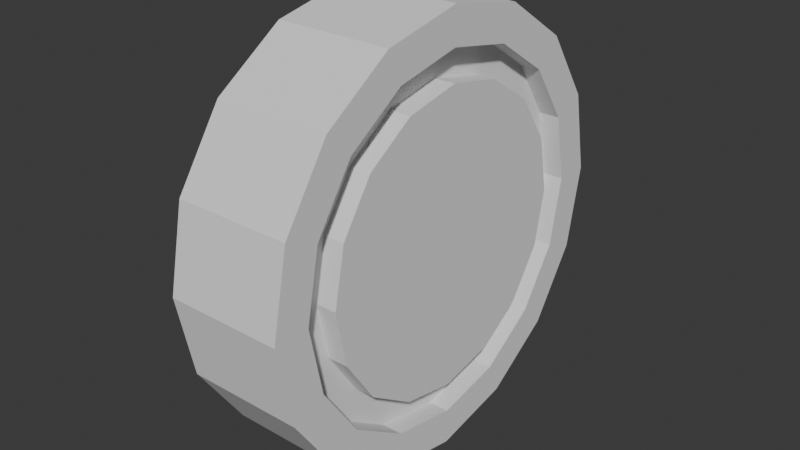 # Source: wheels.blend  (saved by Blender 4.2.66; exported with 4.5.12 LTS)
import bpy
from mathutils import Matrix  # noqa: F401  (used for matrix-valued properties, if any)

bpy.ops.wm.read_factory_settings(use_empty=True)
scene = bpy.context.scene
scene.name = 'Scene'

# ---- collections
col_collection = bpy.data.collections.new('Collection'); scene.collection.children.link(col_collection)

# ---- world
world_world = bpy.data.worlds.new('World'); scene.world = world_world
world_world.use_nodes = True; world_world.node_tree.nodes.clear()
_N = world_world.node_tree.nodes; _L = world_world.node_tree.links
n0 = _N.new('ShaderNodeOutputWorld'); n0.name = 'World Output'; n0.location = (300, 300)
n1 = _N.new('ShaderNodeBackground'); n1.name = 'Background'; n1.location = (10, 300)
n1.inputs[0].default_value = (0.05088, 0.05088, 0.05088, 1.0)
_L.new(n1.outputs[0], n0.inputs[0])
n0.is_active_output = True
world_world.color = (0.05088, 0.05088, 0.05088)
world_world.sun_shadow_jitter_overblur = 0.0

# ---- meshes
me_plane_002 = bpy.data.meshes.new('Plane.002')
me_plane_002.from_pydata([(-0.07604, 0.2823, 1.081e-09), (-0.07604, 0.2608, 0.108), (-0.07604, 0.1996, 0.1996), (-0.07604, 0.108, 0.2608), (-0.07604, 2.503e-07, 0.2823), (-0.07604, -0.108, 0.2608), (-0.07604, -0.1996, 0.1996), (-0.07604, -0.2608, 0.108), (-0.07604, -0.2823, 1.081e-09), (-0.07604, -0.2608, -0.108), (-0.07604, -0.1996, -0.1996), (-0.07604, -0.108, -0.2608), (-0.07604, 2.503e-07, -0.2823), (-0.07604, 0.108, -0.2608), (-0.07604, 0.1996, -0.1996), (-0.07604, 0.2608, -0.108), (-0.07604, 0.2349, 1.081e-09), (-0.07604, 0.217, 0.08987), (-0.07604, 0.1661, 0.1661), (-0.07604, 0.08987, 0.217), (-0.07604, 2.503e-07, 0.2349), (-0.07604, -0.08987, 0.217), (-0.07604, -0.1661, 0.1661), (-0.07604, -0.217, 0.08987), (-0.07604, -0.2349, 1.081e-09), (-0.07604, -0.217, -0.08987), (-0.07604, -0.1661, -0.1661), (-0.07604, -0.08987, -0.217), (-0.07604, 2.503e-07, -0.2349), (-0.07604, 0.08987, -0.217), (-0.07604, 0.1661, -0.1661), (-0.07604, 0.217, -0.08987), (-0.04906, 0.2349, 1.081e-09), (-0.04906, 0.217, 0.08987), (-0.04906, 0.1661, 0.1661), (-0.04906, 0.08987, 0.217), (-0.04906, 2.503e-07, 0.2349), (-0.04906, -0.08987, 0.217), (-0.04906, -0.1661, 0.1661), (-0.04906, -0.217, 0.08987), (-0.04906, -0.2349, 1.081e-09), (-0.04906, -0.217, -0.08987), (-0.04906, -0.1661, -0.1661), (-0.04906, -0.08987, -0.217), (-0.04906, 2.503e-07, -0.2349), (-0.04906, 0.08987, -0.217), (-0.04906, 0.1661, -0.1661), (-0.04906, 0.217, -0.08987), (-0.04906, 0.1947, 1.081e-09), (-0.04906, 0.1799, 0.07451), (-0.04906, 0.1377, 0.1377), (-0.04906, 0.07451, 0.1799), (-0.04906, 2.503e-07, 0.1947), (-0.04906, -0.07451, 0.1799), (-0.04906, -0.1377, 0.1377), (-0.04906, -0.1799, 0.07451), (-0.04906, -0.1947, 1.081e-09), (-0.04906, -0.1799, -0.07451), (-0.04906, -0.1377, -0.1377), (-0.04906, -0.07451, -0.1799), (-0.04906, 2.503e-07, -0.1947), (-0.04906, 0.07451, -0.1799), (-0.04906, 0.1377, -0.1377), (-0.04906, 0.1799, -0.07451), (-0.07604, 0.1947, 1.081e-09), (-0.07604, 0.1799, 0.07451), (-0.07604, 0.1377, 0.1377), (-0.07604, 0.07451, 0.1799), (-0.07604, 2.503e-07, 0.1947), (-0.07604, -0.07451, 0.1799), (-0.07604, -0.1377, 0.1377), (-0.07604, -0.1799, 0.07451), (-0.07604, -0.1947, 1.081e-09), (-0.07604, -0.1799, -0.07451), (-0.07604, -0.1377, -0.1377), (-0.07604, -0.07451, -0.1799), (-0.07604, 2.503e-07, -0.1947), (-0.07604, 0.07451, -0.1799), (-0.07604, 0.1377, -0.1377), (-0.07604, 0.1799, -0.07451), (-0.07604, 0.0573, 1.203e-07), (-0.07604, 0.05294, 0.02193), (-0.07604, 0.04052, 0.04052), (-0.07604, 0.02193, 0.05294), (-0.07604, 2.503e-07, 0.0573), (-0.07604, -0.02193, 0.05294), (-0.07604, -0.04052, 0.04052), (-0.07604, -0.05294, 0.02193), (-0.07604, -0.0573, 1.203e-07), (-0.07604, -0.05294, -0.02193), (-0.07604, -0.04052, -0.04052), (-0.07604, -0.02193, -0.05294), (-0.07604, 2.503e-07, -0.0573), (-0.07604, 0.02193, -0.05294), (-0.07604, 0.04052, -0.04052), (-0.07604, 0.05294, -0.02193), (0.07604, -0.2823, 1.081e-09), (0.07604, -0.2608, 0.108), (0.07604, -0.1996, 0.1996), (0.07604, -0.108, 0.2608), (0.07604, -2.233e-07, 0.2823), (0.07604, 0.108, 0.2608), (0.07604, 0.1996, 0.1996), (0.07604, 0.2608, 0.108), (0.07604, 0.2823, 1.081e-09), (0.07604, 0.2608, -0.108), (0.07604, 0.1996, -0.1996), (0.07604, 0.108, -0.2608), (0.07604, -2.233e-07, -0.2823), (0.07604, -0.108, -0.2608), (0.07604, -0.1996, -0.1996), (0.07604, -0.2608, -0.108), (0.07604, -0.2349, 1.081e-09), (0.07604, -0.217, 0.08987), (0.07604, -0.1661, 0.1661), (0.07604, -0.08987, 0.217), (0.07604, -2.233e-07, 0.2349), (0.07604, 0.08987, 0.217), (0.07604, 0.1661, 0.1661), (0.07604, 0.217, 0.08987), (0.07604, 0.2349, 1.081e-09), (0.07604, 0.217, -0.08987), (0.07604, 0.1661, -0.1661), (0.07604, 0.08987, -0.217), (0.07604, -2.233e-07, -0.2349), (0.07604, -0.08987, -0.217), (0.07604, -0.1661, -0.1661), (0.07604, -0.217, -0.08987), (0.04906, -0.2349, 1.081e-09), (0.04906, -0.217, 0.08987), (0.04907, -0.1661, 0.1661), (0.04907, -0.08987, 0.217), (0.04906, -2.273e-07, 0.2349), (0.04906, 0.08987, 0.217), (0.04906, 0.1661, 0.1661), (0.04906, 0.217, 0.08987), (0.04906, 0.2349, 1.081e-09), (0.04906, 0.217, -0.08987), (0.04906, 0.1661, -0.1661), (0.04906, 0.08987, -0.217), (0.04906, -2.273e-07, -0.2349), (0.04906, -0.08987, -0.217), (0.04906, -0.1661, -0.1661), (0.04906, -0.217, -0.08987), (0.04906, -0.1947, 1.081e-09), (0.04907, -0.1799, 0.07451), (0.04907, -0.1377, 0.1377), (0.04906, -0.07451, 0.1799), (0.04906, -2.273e-07, 0.1947), (0.04906, 0.07451, 0.1799), (0.04906, 0.1377, 0.1377), (0.04906, 0.1799, 0.07451), (0.04906, 0.1947, 1.081e-09), (0.04906, 0.1799, -0.07451), (0.04906, 0.1377, -0.1377), (0.04906, 0.07451, -0.1799), (0.04906, -2.273e-07, -0.1947), (0.04906, -0.07451, -0.1799), (0.04906, -0.1377, -0.1377), (0.04906, -0.1799, -0.07451), (0.07604, -0.1947, 1.081e-09), (0.07604, -0.1799, 0.07451), (0.07604, -0.1377, 0.1377), (0.07604, -0.07451, 0.1799), (0.07604, -2.233e-07, 0.1947), (0.07604, 0.07451, 0.1799), (0.07604, 0.1377, 0.1377), (0.07604, 0.1799, 0.07451), (0.07604, 0.1947, 1.081e-09), (0.07604, 0.1799, -0.07451), (0.07604, 0.1377, -0.1377), (0.07604, 0.07451, -0.1799), (0.07604, -2.233e-07, -0.1947), (0.07604, -0.07451, -0.1799), (0.07604, -0.1377, -0.1377), (0.07604, -0.1799, -0.07451), (0.07604, -0.0573, 1.203e-07), (0.07604, -0.05294, 0.02193), (0.07604, -0.04052, 0.04052), (0.07604, -0.02193, 0.05294), (0.07604, -2.233e-07, 0.0573), (0.07604, 0.02193, 0.05294), (0.07604, 0.04052, 0.04052), (0.07604, 0.05294, 0.02193), (0.07604, 0.0573, 1.203e-07), (0.07604, 0.05294, -0.02193), (0.07604, 0.04052, -0.04052), (0.07604, 0.02193, -0.05294), (0.07604, -2.233e-07, -0.0573), (0.07604, -0.02193, -0.05294), (0.07604, -0.04052, -0.04052), (0.07604, -0.05294, -0.02193)], [], [(106, 14, 15, 105), (106, 107, 13, 14), (13, 107, 108, 12), (100, 101, 3, 4), (12, 108, 109, 11), (102, 2, 3, 101), (102, 103, 1, 2), (104, 0, 1, 103), (104, 105, 15, 0), (1, 17, 18, 2), (9, 25, 26, 10), (2, 18, 19, 3), (10, 26, 27, 11), (3, 19, 20, 4), (11, 27, 28, 12), (4, 20, 21, 5), (12, 28, 29, 13), (5, 21, 22, 6), (13, 29, 30, 14), (6, 22, 23, 7), (14, 30, 31, 15), (7, 23, 24, 8), (0, 16, 17, 1), (15, 31, 16, 0), (8, 24, 25, 9), (22, 38, 39, 23), (30, 46, 47, 31), (23, 39, 40, 24), (16, 32, 33, 17), (31, 47, 32, 16), (24, 40, 41, 25), (17, 33, 34, 18), (25, 41, 42, 26), (18, 34, 35, 19), (26, 42, 43, 27), (19, 35, 36, 20), (27, 43, 44, 28), (20, 36, 37, 21), (28, 44, 45, 29), (21, 37, 38, 22), (29, 45, 46, 30), (43, 59, 60, 44), (36, 52, 53, 37), (44, 60, 61, 45), (37, 53, 54, 38), (45, 61, 62, 46), (38, 54, 55, 39), (46, 62, 63, 47), (39, 55, 56, 40), (32, 48, 49, 33), (47, 63, 48, 32), (40, 56, 57, 41), (33, 49, 50, 34), (41, 57, 58, 42), (34, 50, 51, 35), (42, 58, 59, 43), (35, 51, 52, 36), (57, 73, 74, 58), (50, 66, 67, 51), (58, 74, 75, 59), (51, 67, 68, 52), (59, 75, 76, 60), (52, 68, 69, 53), (60, 76, 77, 61), (53, 69, 70, 54), (61, 77, 78, 62), (54, 70, 71, 55), (62, 78, 79, 63), (55, 71, 72, 56), (48, 64, 65, 49), (63, 79, 64, 48), (56, 72, 73, 57), (49, 65, 66, 50), (78, 94, 95, 79), (71, 87, 88, 72), (64, 80, 81, 65), (79, 95, 80, 64), (72, 88, 89, 73), (65, 81, 82, 66), (73, 89, 90, 74), (66, 82, 83, 67), (74, 90, 91, 75), (67, 83, 84, 68), (75, 91, 92, 76), (68, 84, 85, 69), (76, 92, 93, 77), (69, 85, 86, 70), (77, 93, 94, 78), (70, 86, 87, 71), (81, 80, 95, 94, 93, 92, 91, 90, 89, 88, 87, 86, 85, 84, 83, 82), (97, 113, 114, 98), (105, 121, 122, 106), (98, 114, 115, 99), (106, 122, 123, 107), (99, 115, 116, 100), (107, 123, 124, 108), (100, 116, 117, 101), (108, 124, 125, 109), (101, 117, 118, 102), (109, 125, 126, 110), (102, 118, 119, 103), (110, 126, 127, 111), (103, 119, 120, 104), (96, 112, 113, 97), (111, 127, 112, 96), (104, 120, 121, 105), (118, 134, 135, 119), (126, 142, 143, 127), (119, 135, 136, 120), (112, 128, 129, 113), (127, 143, 128, 112), (120, 136, 137, 121), (113, 129, 130, 114), (121, 137, 138, 122), (114, 130, 131, 115), (122, 138, 139, 123), (115, 131, 132, 116), (123, 139, 140, 124), (116, 132, 133, 117), (124, 140, 141, 125), (117, 133, 134, 118), (125, 141, 142, 126), (139, 155, 156, 140), (132, 148, 149, 133), (140, 156, 157, 141), (133, 149, 150, 134), (141, 157, 158, 142), (134, 150, 151, 135), (142, 158, 159, 143), (135, 151, 152, 136), (128, 144, 145, 129), (143, 159, 144, 128), (136, 152, 153, 137), (129, 145, 146, 130), (137, 153, 154, 138), (130, 146, 147, 131), (138, 154, 155, 139), (131, 147, 148, 132), (153, 169, 170, 154), (146, 162, 163, 147), (154, 170, 171, 155), (147, 163, 164, 148), (155, 171, 172, 156), (148, 164, 165, 149), (156, 172, 173, 157), (149, 165, 166, 150), (157, 173, 174, 158), (150, 166, 167, 151), (158, 174, 175, 159), (151, 167, 168, 152), (144, 160, 161, 145), (159, 175, 160, 144), (152, 168, 169, 153), (145, 161, 162, 146), (174, 190, 191, 175), (167, 183, 184, 168), (160, 176, 177, 161), (175, 191, 176, 160), (168, 184, 185, 169), (161, 177, 178, 162), (169, 185, 186, 170), (162, 178, 179, 163), (170, 186, 187, 171), (163, 179, 180, 164), (171, 187, 188, 172), (164, 180, 181, 165), (172, 188, 189, 173), (165, 181, 182, 166), (173, 189, 190, 174), (166, 182, 183, 167), (177, 176, 191, 190, 189, 188, 187, 186, 185, 184, 183, 182, 181, 180, 179, 178), (100, 4, 5, 99), (98, 99, 5, 6), (98, 6, 7, 97), (96, 97, 7, 8), (96, 8, 9, 111), (110, 111, 9, 10), (110, 10, 11, 109)])
_uv = me_plane_002.uv_layers.new(name='UVMap')
_uv.uv.foreach_set('vector', [0.0, 0.0, 0.0, 0.0, 0.0, 0.0, 0.0, 0.0, 0.0, 0.0, 0.0, 0.0, 0.0, 0.0, 0.0, 0.0, 0.0, 0.0, 0.0, 0.0, 0.0, 0.0, 0.0, 0.0, 0.0, 0.0, 0.0, 0.0, 0.0, 0.0, 0.0, 0.0, 0.0, 0.0, 0.0, 0.0, 0.0, 0.0, 0.0, 0.0, 0.0, 0.0, 0.0, 0.0, 0.0, 0.0, 0.0, 0.0, 0.0, 0.0, 0.0, 0.0, 0.0, 0.0, 0.0, 0.0, 0.0, 0.0, 0.0, 0.0, 0.0, 0.0, 0.0, 0.0, 0.0, 0.0, 0.0, 0.0, 0.0, 0.0, 0.0, 0.0, 0.0, 0.0, 0.0, 0.0, 0.0, 0.0, 0.0, 0.0, 0.0, 0.0, 0.0, 0.0, 0.0, 0.0, 0.0, 0.0, 0.0, 0.0, 0.0, 0.0, 0.0, 0.0, 0.0, 0.0, 0.0, 0.0, 0.0, 0.0, 0.0, 0.0, 0.0, 0.0, 0.0, 0.0, 0.0, 0.0, 0.0, 0.0, 0.0, 0.0, 0.0, 0.0, 0.0, 0.0, 0.0, 0.0, 0.0, 0.0, 0.0, 0.0, 0.0, 0.0, 0.0, 0.0, 0.0, 0.0, 0.0, 0.0, 0.0, 0.0, 0.0, 0.0, 0.0, 0.0, 0.0, 0.0, 0.0, 0.0, 0.0, 0.0, 0.0, 0.0, 0.0, 0.0, 0.0, 0.0, 0.0, 0.0, 0.0, 0.0, 0.0, 0.0, 0.0, 0.0, 0.0, 0.0, 0.0, 0.0, 0.0, 0.0, 0.0, 0.0, 0.0, 0.0, 0.0, 0.0, 0.0, 0.0, 0.0, 0.0, 0.0, 0.0, 0.0, 0.0, 0.0, 0.0, 0.0, 0.0, 0.0, 0.0, 0.0, 0.0, 0.0, 0.0, 0.0, 0.0, 0.0, 0.0, 0.0, 0.0, 0.0, 0.0, 0.0, 0.0, 0.0, 0.0, 0.0, 0.0, 0.0, 0.0, 0.0, 0.0, 0.0, 0.0, 0.0, 0.0, 0.0, 0.0, 0.0, 0.0, 0.0, 0.0, 0.0, 0.0, 0.0, 0.0, 0.0, 0.0, 0.0, 0.0, 0.0, 0.0, 0.0, 0.0, 0.0, 0.0, 0.0, 0.0, 0.0, 0.0, 0.0, 0.0, 0.0, 0.0, 0.0, 0.0, 0.0, 0.0, 0.0, 0.0, 0.0, 0.0, 0.0, 0.0, 0.0, 0.0, 0.0, 0.0, 0.0, 0.0, 0.0, 0.0, 0.0, 0.0, 0.0, 0.0, 0.0, 0.0, 0.0, 0.0, 0.0, 0.0, 0.0, 0.0, 0.0, 0.0, 0.0, 0.0, 0.0, 0.0, 0.0, 0.0, 0.0, 0.0, 0.0, 0.0, 0.0, 0.0, 0.0, 0.0, 0.0, 0.0, 0.0, 0.0, 0.0, 0.0, 0.0, 0.0, 0.0, 0.0, 0.0, 0.0, 0.0, 0.0, 0.0, 0.0, 0.0, 0.0, 0.0, 0.0, 0.0, 0.0, 0.0, 0.0, 0.0, 0.0, 0.0, 0.0, 0.0, 0.0, 0.0, 0.0, 0.0, 0.0, 0.0, 0.0, 0.0, 0.0, 0.0, 0.0, 0.0, 0.0, 0.0, 0.0, 0.0, 0.0, 0.0, 0.0, 0.0, 0.0, 0.0, 0.0, 0.0, 0.0, 0.0, 0.0, 0.0, 0.0, 0.0, 0.0, 0.0, 0.0, 0.0, 0.0, 0.0, 0.0, 0.0, 0.0, 0.0, 0.0, 0.0, 0.0, 0.0, 0.0, 0.0, 0.0, 0.0, 0.0, 0.0, 0.0, 0.0, 0.0, 0.0, 0.0, 0.0, 0.0, 0.0, 0.0, 0.0, 0.0, 0.0, 0.0, 0.0, 0.0, 0.0, 0.0, 0.0, 0.0, 0.0, 0.0, 0.0, 0.0, 0.0, 0.0, 0.0, 0.0, 0.0, 0.0, 0.0, 0.0, 0.0, 0.0, 0.0, 0.0, 0.0, 0.0, 0.0, 0.0, 0.0, 0.0, 0.0, 0.0, 0.0, 0.0, 0.0, 0.0, 0.0, 0.0, 0.0, 0.0, 0.0, 0.0, 0.0, 0.0, 0.0, 0.0, 0.0, 0.0, 0.0, 0.0, 0.0, 0.0, 0.0, 0.0, 0.0, 0.0, 0.0, 0.0, 0.0, 0.0, 0.0, 0.0, 0.0, 0.0, 0.0, 0.0, 0.0, 0.0, 0.0, 0.0, 0.0, 0.0, 0.0, 0.0, 0.0, 0.0, 0.0, 0.0, 0.0, 0.0, 0.0, 0.0, 0.0, 0.0, 0.0, 0.0, 0.0, 0.0, 0.0, 0.0, 0.0, 0.0, 0.0, 0.0, 0.0, 0.0, 0.0, 0.0, 0.0, 0.0, 0.0, 0.0, 0.0, 0.0, 0.0, 0.0, 0.0, 0.0, 0.0, 0.0, 0.0, 0.0, 0.0, 0.0, 0.0, 0.0, 0.0, 0.0, 0.0, 0.0, 0.0, 0.0, 0.0, 0.0, 0.0, 0.0, 0.0, 0.0, 0.0, 0.0, 0.0, 0.0, 0.0, 0.0, 0.0, 0.0, 0.0, 0.0, 0.0, 0.0, 0.0, 0.0, 0.0, 0.0, 0.0, 0.0, 0.0, 0.0, 0.0, 0.0, 0.0, 0.0, 0.0, 0.0, 0.0, 0.0, 0.0, 0.0, 0.0, 0.0, 0.0, 0.0, 0.0, 0.0, 0.0, 0.0, 0.0, 0.0, 0.0, 0.0, 0.0, 0.0, 0.0, 0.0, 0.0, 0.0, 0.0, 0.0, 0.0, 0.0, 0.0, 0.0, 0.0, 0.0, 0.0, 0.0, 0.0, 0.0, 0.0, 0.0, 0.0, 0.0, 0.0, 0.0, 0.0, 0.0, 0.0, 0.0, 0.0, 0.0, 0.0, 0.0, 0.0, 0.0, 0.0, 0.0, 0.0, 0.0, 0.0, 0.0, 0.0, 0.0, 0.0, 0.0, 0.0, 0.0, 0.0, 0.0, 0.0, 0.0, 0.0, 0.0, 0.0, 0.0, 0.0, 0.0, 0.0, 0.0, 0.0, 0.0, 0.0, 0.0, 0.0, 0.0, 0.0, 0.0, 0.0, 0.0, 0.0, 0.0, 0.0, 0.0, 0.0, 0.0, 0.0, 0.0, 0.0, 0.0, 0.0, 0.0, 0.0, 0.0, 0.0, 0.0, 0.0, 0.0, 0.0, 0.0, 0.0, 0.0, 0.0, 0.0, 0.0, 0.0, 0.0, 0.0, 0.0, 0.0, 0.0, 0.0, 0.0, 0.0, 0.0, 0.0, 0.0, 0.0, 0.0, 0.0, 0.0, 0.0, 0.0, 0.0, 0.0, 0.0, 0.0, 0.0, 0.0, 0.0, 0.0, 0.0, 0.0, 0.0, 0.0, 0.0, 0.0, 0.0, 0.0, 0.0, 0.0, 0.0, 0.0, 0.0, 0.0, 0.0, 0.0, 0.0, 0.0, 0.0, 0.0, 0.0, 0.0, 0.0, 0.0, 0.0, 0.0, 0.0, 0.0, 0.0, 0.0, 0.0, 0.0, 0.0, 0.0, 0.0, 0.0, 0.0, 0.0, 0.0, 0.0, 0.0, 0.0, 0.0, 0.0, 0.0, 0.0, 0.0, 0.0, 0.0, 0.0, 0.0, 0.0, 0.0, 0.0, 0.0, 0.0, 0.0, 0.0, 0.0, 0.0, 0.0, 0.0, 0.0, 0.0, 0.0, 0.0, 0.0, 0.0, 0.0, 0.0, 0.0, 0.0, 0.0, 0.0, 0.0, 0.0, 0.0, 0.0, 0.0, 0.0, 0.0, 0.0, 0.0, 0.0, 0.0, 0.0, 0.0, 0.0, 0.0, 0.0, 0.0, 0.0, 0.0, 0.0, 0.0, 0.0, 0.0, 0.0, 0.0, 0.0, 0.0, 0.0, 0.0, 0.0, 0.0, 0.0, 0.0, 0.0, 0.0, 0.0, 0.0, 0.0, 0.0, 0.0, 0.0, 0.0, 0.0, 0.0, 0.0, 0.0, 0.0, 0.0, 0.0, 0.0, 0.0, 0.0, 0.0, 0.0, 0.0, 0.0, 0.0, 0.0, 0.0, 0.0, 0.0, 0.0, 0.0, 0.0, 0.0, 0.0, 0.0, 0.0, 0.0, 0.0, 0.0, 0.0, 0.0, 0.0, 0.0, 0.0, 0.0, 0.0, 0.0, 0.0, 0.0, 0.0, 0.0, 0.0, 0.0, 0.0, 0.0, 0.0, 0.0, 0.0, 0.0, 0.0, 0.0, 0.0, 0.0, 0.0, 0.0, 0.0, 0.0, 0.0, 0.0, 0.0, 0.0, 0.0, 0.0, 0.0, 0.0, 0.0, 0.0, 0.0, 0.0, 0.0, 0.0, 0.0, 0.0, 0.0, 0.0, 0.0, 0.0, 0.0, 0.0, 0.0, 0.0, 0.0, 0.0, 0.0, 0.0, 0.0, 0.0, 0.0, 0.0, 0.0, 0.0, 0.0, 0.0, 0.0, 0.0, 0.0, 0.0, 0.0, 0.0, 0.0, 0.0, 0.0, 0.0, 0.0, 0.0, 0.0, 0.0, 0.0, 0.0, 0.0, 0.0, 0.0, 0.0, 0.0, 0.0, 0.0, 0.0, 0.0, 0.0, 0.0, 0.0, 0.0, 0.0, 0.0, 0.0, 0.0, 0.0, 0.0, 0.0, 0.0, 0.0, 0.0, 0.0, 0.0, 0.0, 0.0, 0.0, 0.0, 0.0, 0.0, 0.0, 0.0, 0.0, 0.0, 0.0, 0.0, 0.0, 0.0, 0.0, 0.0, 0.0, 0.0, 0.0, 0.0, 0.0, 0.0, 0.0, 0.0, 0.0, 0.0, 0.0, 0.0, 0.0, 0.0, 0.0, 0.0, 0.0, 0.0, 0.0, 0.0, 0.0, 0.0, 0.0, 0.0, 0.0, 0.0, 0.0, 0.0, 0.0, 0.0, 0.0, 0.0, 0.0, 0.0, 0.0, 0.0, 0.0, 0.0, 0.0, 0.0, 0.0, 0.0, 0.0, 0.0, 0.0, 0.0, 0.0, 0.0, 0.0, 0.0, 0.0, 0.0, 0.0, 0.0, 0.0, 0.0, 0.0, 0.0, 0.0, 0.0, 0.0, 0.0, 0.0, 0.0, 0.0, 0.0, 0.0, 0.0, 0.0, 0.0, 0.0, 0.0, 0.0, 0.0, 0.0, 0.0, 0.0, 0.0, 0.0, 0.0, 0.0, 0.0, 0.0, 0.0, 0.0, 0.0, 0.0, 0.0, 0.0, 0.0, 0.0, 0.0, 0.0, 0.0, 0.0, 0.0, 0.0, 0.0, 0.0, 0.0, 0.0, 0.0, 0.0, 0.0, 0.0, 0.0, 0.0, 0.0, 0.0, 0.0, 0.0, 0.0, 0.0, 0.0, 0.0, 0.0, 0.0, 0.0, 0.0, 0.0, 0.0, 0.0, 0.0, 0.0, 0.0, 0.0, 0.0, 0.0, 0.0, 0.0, 0.0, 0.0, 0.0, 0.0, 0.0, 0.0, 0.0, 0.0, 0.0, 0.0, 0.0, 0.0, 0.0, 0.0, 0.0, 0.0, 0.0, 0.0, 0.0, 0.0, 0.0, 0.0, 0.0, 0.0, 0.0, 0.0, 0.0, 0.0, 0.0, 0.0, 0.0, 0.0, 0.0, 0.0, 0.0, 0.0, 0.0, 0.0, 0.0, 0.0, 0.0, 0.0, 0.0, 0.0, 0.0, 0.0, 0.0, 0.0, 0.0, 0.0, 0.0, 0.0, 0.0, 0.0, 0.0, 0.0, 0.0, 0.0, 0.0, 0.0, 0.0, 0.0, 0.0, 0.0, 0.0, 0.0, 0.0, 0.0, 0.0, 0.0, 0.0, 0.0, 0.0, 0.0, 0.0, 0.0, 0.0, 0.0, 0.0, 0.0, 0.0, 0.0, 0.0, 0.0, 0.0, 0.0, 0.0, 0.0, 0.0, 0.0, 0.0, 0.0, 0.0, 0.0, 0.0, 0.0, 0.0, 0.0, 0.0, 0.0, 0.0, 0.0, 0.0, 0.0, 0.0, 0.0, 0.0, 0.0, 0.0, 0.0, 0.0, 0.0, 0.0, 0.0, 0.0, 0.0, 0.0, 0.0, 0.0, 0.0, 0.0, 0.0, 0.0, 0.0, 0.0, 0.0, 0.0, 0.0, 0.0, 0.0, 0.0, 0.0, 0.0, 0.0, 0.0, 0.0, 0.0, 0.0, 0.0, 0.0, 0.0, 0.0, 0.0, 0.0, 0.0, 0.0, 0.0, 0.0, 0.0, 0.0, 0.0, 0.0, 0.0, 0.0, 0.0, 0.0, 0.0, 0.0, 0.0, 0.0, 0.0, 0.0, 0.0, 0.0, 0.0, 0.0, 0.0, 0.0, 0.0, 0.0, 0.0, 0.0, 0.0, 0.0, 0.0, 0.0, 0.0, 0.0, 0.0, 0.0, 0.0, 0.0, 0.0, 0.0, 0.0, 0.0, 0.0, 0.0, 0.0, 0.0, 0.0, 0.0, 0.0, 0.0, 0.0, 0.0, 0.0, 0.0, 0.0, 0.0, 0.0, 0.0, 0.0, 0.0, 0.0, 0.0, 0.0, 0.0, 0.0, 0.0, 0.0, 0.0, 0.0, 0.0, 0.0, 0.0, 0.0, 0.0, 0.0, 0.0, 0.0, 0.0, 0.0, 0.0, 0.0, 0.0, 0.0, 0.0, 0.0, 0.0, 0.0, 0.0, 0.0, 0.0, 0.0, 0.0, 0.0, 0.0, 0.0, 0.0, 0.0, 0.0, 0.0, 0.0, 0.0, 0.0, 0.0, 0.0, 0.0, 0.0, 0.0, 0.0, 0.0, 0.0, 0.0, 0.0, 0.0, 0.0, 0.0, 0.0, 0.0, 0.0, 0.0, 0.0, 0.0, 0.0, 0.0, 0.0, 0.0, 0.0, 0.0, 0.0, 0.0, 0.0, 0.0, 0.0, 0.0, 0.0, 0.0, 0.0, 0.0, 0.0, 0.0, 0.0, 0.0, 0.0, 0.0, 0.0, 0.0, 0.0, 0.0, 0.0, 0.0, 0.0, 0.0, 0.0, 0.0, 0.0, 0.0, 0.0, 0.0, 0.0, 0.0, 0.0, 0.0, 0.0, 0.0, 0.0, 0.0, 0.0, 0.0, 0.0, 0.0, 0.0, 0.0, 0.0, 0.0, 0.0, 0.0, 0.0, 0.0, 0.0, 0.0, 0.0, 0.0, 0.0, 0.0, 0.0, 0.0, 0.0, 0.0, 0.0, 0.0, 0.0, 0.0, 0.0, 0.0, 0.0, 0.0, 0.0, 0.0, 0.0, 0.0, 0.0, 0.0, 0.0, 0.0, 0.0, 0.0, 0.0, 0.0, 0.0, 0.0, 0.0, 0.0, 0.0, 0.0, 0.0, 0.0, 0.0, 0.0, 0.0, 0.0, 0.0, 0.0, 0.0, 0.0, 0.0, 0.0, 0.0, 0.0, 0.0, 0.0, 0.0, 0.0, 0.0, 0.0, 0.0, 0.0, 0.0, 0.0, 0.0, 0.0, 0.0, 0.0, 0.0, 0.0, 0.0, 0.0, 0.0, 0.0, 0.0, 0.0, 0.0, 0.0, 0.0, 0.0, 0.0, 0.0, 0.0, 0.0, 0.0, 0.0, 0.0, 0.0, 0.0, 0.0, 0.0, 0.0, 0.0, 0.0, 0.0, 0.0, 0.0, 0.0])
me_plane_002.update()

# ---- objects
ob_coche_001 = bpy.data.objects.new('coche.001', me_plane_002)

# ---- transforms, parenting, visibility, modifiers, constraints
ob_coche_001.location = (0.0, -1.189e-08, -8.531e-09)

# ---- collection membership
col_collection.objects.link(ob_coche_001)

# ---- scene / render settings (as saved in the file)
scene.frame_start = 1; scene.frame_end = 250; scene.frame_set(1)
scene.render.engine = 'BLENDER_EEVEE_NEXT'
bpy.context.view_layer.update()

# ---- added for rendering (the .blend has no active camera and no usable light): camera, sun
cam_auto = bpy.data.cameras.new('AutoCamera')
cam_auto.lens = 50.0
cam_auto.sensor_width = 36.0
cam_auto.clip_end = 1000.0
ob_auto_camera = bpy.data.objects.new('AutoCamera', cam_auto)
scene.collection.objects.link(ob_auto_camera)
ob_auto_camera.location = (0.752016, -0.902419, 0.601613)
ob_auto_camera.rotation_euler = (1.09748, -7.21219e-08, 0.694738)
scene.camera = ob_auto_camera
light_auto_sun = bpy.data.lights.new('AutoSun', 'SUN')
light_auto_sun.energy = 3.0
light_auto_sun.angle = 0.0523599
ob_auto_sun = bpy.data.objects.new('AutoSun', light_auto_sun)
scene.collection.objects.link(ob_auto_sun)
ob_auto_sun.rotation_euler = (0.872665, 0.174533, 0.523599)
bpy.context.view_layer.update()

